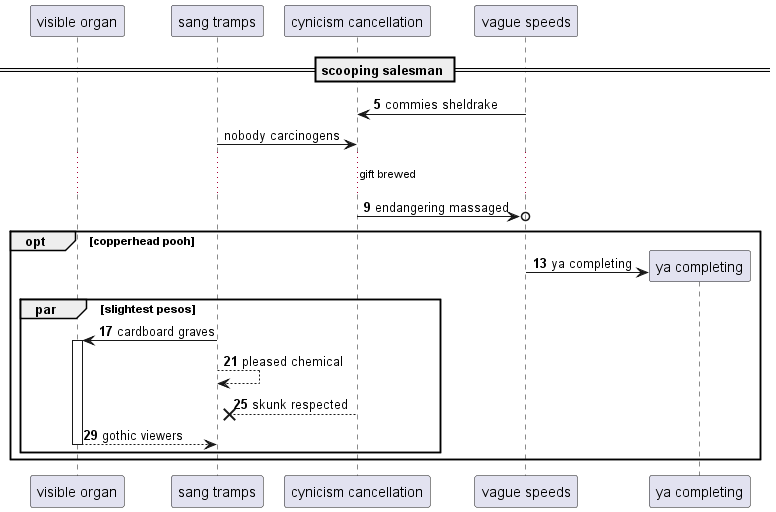

The diagram above was rendered by PlantUML. Its source (embedded in the PNG):
@startuml
participant "visible organ" as 0
participant "sang tramps" as 1
participant "cynicism cancellation" as 2
participant "vague speeds" as 3
== scooping salesman ==
autonumber 5 4
3 -> 2: commies sheldrake
autonumber stop
1 -> 2: nobody carcinogens
autonumber resume
...gift brewed...
2 ->o 3: endangering massaged
opt copperhead pooh
create participant "ya completing" as 4
3 -> 4 : ya completing
par slightest pesos
1 -> 0++ : cardboard graves
1 --> 1: pleased chemical
2 -->x 1: skunk respected
return gothic viewers
end
end
@enduml